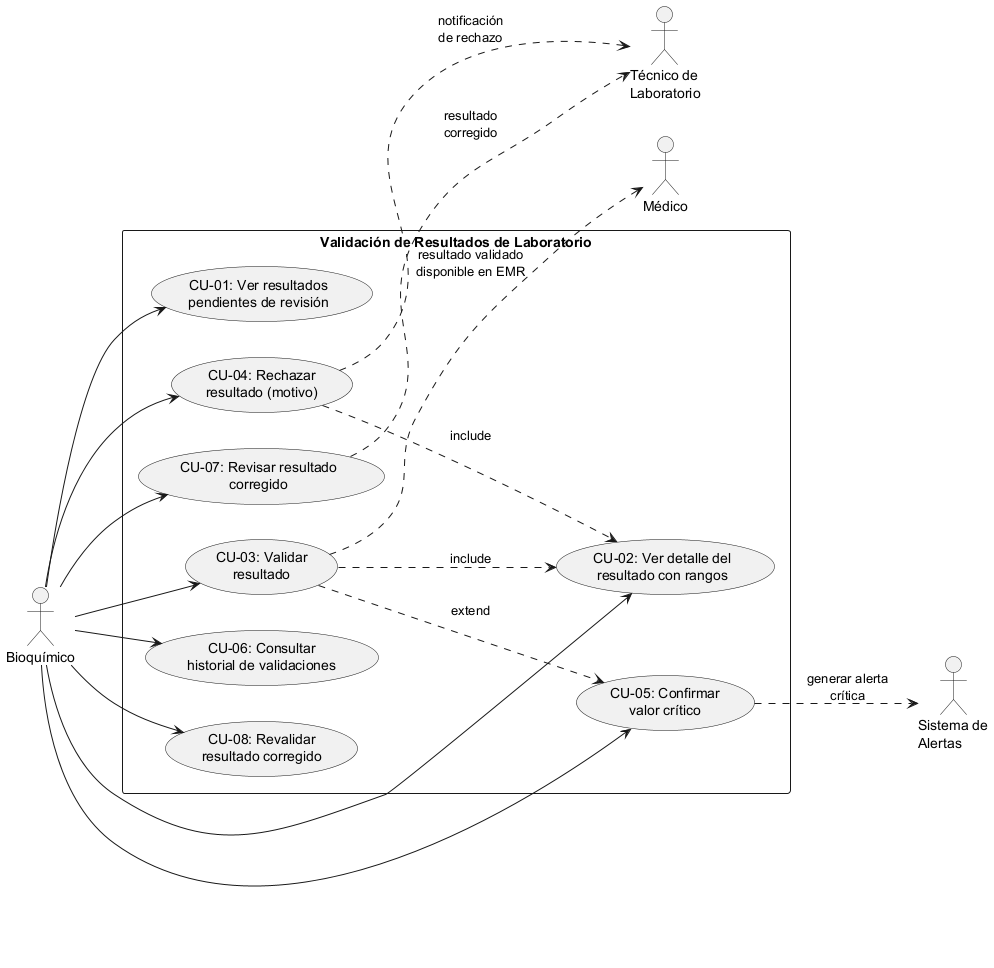

The diagram above was rendered by PlantUML. Its source (embedded in the PNG):
@startuml
left to right direction
skinparam packageStyle rectangle

actor "Bioquímico" as bio
actor "Técnico de\nLaboratorio" as tec
actor "Médico" as med
actor "Sistema de\nAlertas" as alertas

rectangle "Validación de Resultados de Laboratorio" {
  usecase "CU-01: Ver resultados\npendientes de revisión" as UC01
  usecase "CU-02: Ver detalle del\nresultado con rangos" as UC02
  usecase "CU-03: Validar\nresultado" as UC03
  usecase "CU-04: Rechazar\nresultado (motivo)" as UC04
  usecase "CU-05: Confirmar\nvalor crítico" as UC05
  usecase "CU-06: Consultar\nhistorial de validaciones" as UC06
  usecase "CU-07: Revisar resultado\ncorregido" as UC07
  usecase "CU-08: Revalidar\nresultado corregido" as UC08
}

bio --> UC01
bio --> UC02
bio --> UC03
bio --> UC04
bio --> UC05
bio --> UC06
bio --> UC07
bio --> UC08

UC03 ..> UC02 : include
UC04 ..> UC02 : include
UC03 ..> UC05 : extend

UC03 ..> med : resultado validado\ndisponible en EMR
UC04 ..> tec : notificación\nde rechazo
UC05 ..> alertas : generar alerta\ncrítica
UC07 ..> tec : resultado\ncorregido
@enduml